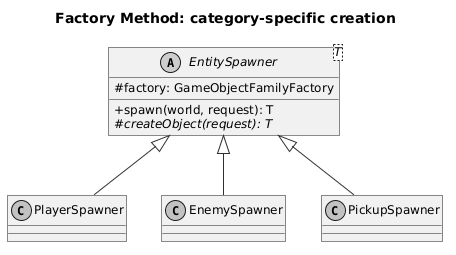

The diagram above was rendered by PlantUML. Its source (embedded in the PNG):
@startuml
!include style.puml
title Factory Method: category-specific creation
abstract class "EntitySpawner<T>" as Spawner {
  # factory: GameObjectFamilyFactory
  + spawn(world, request): T
  # {abstract} createObject(request): T
}
class PlayerSpawner
class EnemySpawner
class PickupSpawner
Spawner <|-- PlayerSpawner
Spawner <|-- EnemySpawner
Spawner <|-- PickupSpawner
@enduml